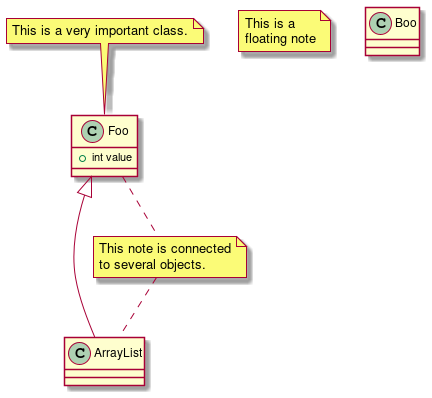

The diagram above was rendered by PlantUML. Its source (embedded in the PNG):
@startuml
class "Foo" as C_001
class C_001 {
 +int value
}
C_001 <|-- ArrayList
note top of C_001: This is a very important class.
note "This is a\nfloating note" as N1
note "This note is connected\nto several objects." as N2
C_001 .. N2
N2 .. ArrayList
class "Boo" as C_002
class C_002 {
}
@enduml